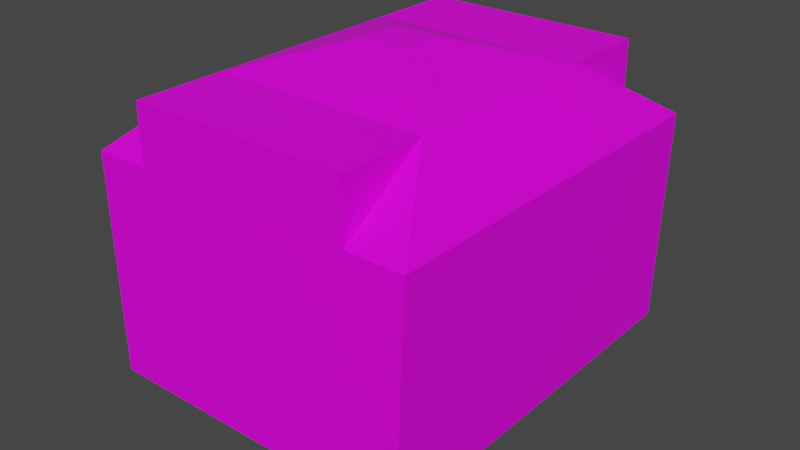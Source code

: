 # Source: TrashContainer02.blend  (saved by Blender 3.6.11; exported with 4.5.12 LTS)
import bpy
from mathutils import Matrix  # noqa: F401  (used for matrix-valued properties, if any)

bpy.ops.wm.read_factory_settings(use_empty=True)
scene = bpy.context.scene
scene.name = 'Scene'

# ---- collections
col_collection = bpy.data.collections.new('Collection'); scene.collection.children.link(col_collection)

# ---- images (referenced by path relative to the original .blend; pixels are not part of the script)
import os
ASSET_DIR = os.environ.get("B2B_ASSET_DIR", "")  # directory of the original .blend (textures are referenced by path, not embedded)
HERE = os.path.dirname(os.path.abspath(__file__))  # packed textures are extracted next to this script under _unpacked/

def load_image(name, relpath, width, height, colorspace="sRGB"):
    """Load a texture the original file referenced (path relative to the .blend, or extracted next to this script)."""
    p = next((c for c in (os.path.join(HERE, relpath), os.path.join(ASSET_DIR, relpath)) if relpath and os.path.exists(c)), "")
    if p:
        img = bpy.data.images.load(p, check_existing=True)
        img.name = name
    else:  # same state as the original file: an image datablock whose file is absent (Cycles renders it pink)
        img = bpy.data.images.new(name, width, height)
        img.source = "FILE"
        img.filepath = "//" + (relpath or name)
    img.colorspace_settings.name = colorspace
    return img
img_trashcontainer02_a_png = load_image('TrashContainer02_a.png', 'TrashContainer02_a.png', 1024, 1024, 'sRGB')

# ---- materials (node trees are filled in below, after node groups)
mat_material = bpy.data.materials.new('Material')
mat_material.alpha_threshold = 0.0
mat_material.use_transparent_shadow = False
mat_material.roughness = 0.5
mat_material.line_color = (0.0, 0.0, 0.0, 1.0)

# ---- material node trees
mat_material.use_nodes = True; mat_material.node_tree.nodes.clear()
_N = mat_material.node_tree.nodes; _L = mat_material.node_tree.links
n0 = _N.new('ShaderNodeOutputMaterial'); n0.name = 'Material Output'; n0.location = (300, 300)
n1 = _N.new('ShaderNodeBsdfPrincipled'); n1.name = 'Principled BSDF'; n1.location = (10, 300)
n1.distribution = 'GGX'
n1.subsurface_method = 'RANDOM_WALK_SKIN'
n1.inputs[3].default_value = 1.45
n1.inputs[13].default_value = 0.25
n1.inputs[27].default_value = (0.0, 0.0, 0.0, 1.0)
n1.inputs[28].default_value = 1.0
n2 = _N.new('ShaderNodeTexImage'); n2.name = 'Image Texture'; n2.location = (-280, 280)
n2.image = img_trashcontainer02_a_png
n2.interpolation = 'Closest'
_L.new(n1.outputs[0], n0.inputs[0])
_L.new(n2.outputs[0], n1.inputs[0])
n0.is_active_output = True

# ---- world
world_world = bpy.data.worlds.new('World'); scene.world = world_world
world_world.use_nodes = True; world_world.node_tree.nodes.clear()
_N = world_world.node_tree.nodes; _L = world_world.node_tree.links
n0 = _N.new('ShaderNodeOutputWorld'); n0.name = 'World Output'; n0.location = (300, 300)
n1 = _N.new('ShaderNodeBackground'); n1.name = 'Background'; n1.location = (10, 300)
n1.inputs[0].default_value = (0.05088, 0.05088, 0.05088, 1.0)
_L.new(n1.outputs[0], n0.inputs[0])
n0.is_active_output = True
world_world.color = (0.05088, 0.05088, 0.05088)
world_world.use_sun_shadow = False
world_world.sun_shadow_jitter_overblur = 0.0

# ---- meshes
me_cube = bpy.data.meshes.new('Cube')
me_cube.from_pydata([(0.8058, -0.9921, 0.0), (0.8058, 0.9928, 0.0), (-0.8058, -0.9921, 0.0), (-0.8058, 0.9928, 0.0), (1.165, 1.435, 0.3808), (0.8058, 0.9928, 0.0799), (1.165, -1.434, 0.3808), (0.8058, -0.9921, 0.0799), (-1.165, 1.435, 0.3808), (-0.8058, 0.9928, 0.0799), (-1.165, -1.434, 0.3808), (-0.8058, -0.9921, 0.0799), (1.21, -1.412, 1.965), (-1.21, 1.413, 1.965), (0.7995, 0.7712, 2.392), (0.7995, -0.7705, 2.392), (0.177, 0.171, 2.586), (0.177, -0.1703, 2.586), (-0.177, 0.171, 2.586), (-0.177, -0.1703, 2.586), (0.7995, -1.412, 1.965), (-0.7995, 1.432, 2.392), (-0.7995, 1.413, 1.965), (0.7995, 1.413, 1.965), (-0.7995, -1.412, 1.965), (1.21, 1.413, 1.965), (-0.7995, -0.7705, 2.392), (-1.21, -1.412, 1.965), (-0.7995, 0.7712, 2.392), (0.7995, 1.432, 2.392), (0.7995, -1.412, 2.392), (-0.7995, -1.412, 2.392), (0.7995, 1.432, 1.965), (-0.7995, 1.432, 1.965)], [], [(7, 11, 2, 0), (9, 5, 1, 3), (5, 7, 0, 1), (10, 6, 12, 20, 24, 27), (7, 6, 10, 11), (11, 10, 8, 9), (11, 9, 3, 2), (5, 4, 6, 7), (9, 8, 4, 5), (8, 10, 27, 13), (6, 4, 25, 12), (4, 8, 13, 22, 23, 25), (28, 26, 19, 18), (12, 25, 14, 15), (13, 27, 26, 28), (16, 18, 19, 17), (26, 15, 17, 19), (14, 28, 18, 16), (15, 14, 16, 17), (29, 23, 22, 21), (14, 25, 13, 28), (12, 15, 26, 27), (29, 30, 20, 32), (31, 24, 20, 30), (31, 21, 33, 24), (29, 21, 31, 30)])
_uv = me_cube.uv_layers.new(name='UVMap')
_uv.uv.foreach_set('vector', [0.3252, 0.02941, 0.06098, 0.02941, 0.06098, 0.0, 0.3252, 0.0, 0.3252, 0.02941, 0.06098, 0.02941, 0.06098, 0.0, 0.3252, 0.0, 0.8862, 0.02941, 0.5, 0.02941, 0.5, 0.0, 0.8862, 0.0, 0.00813, 0.1471, 0.378, 0.1471, 0.3862, 0.7549, 0.3248, 0.7549, 0.0668, 0.7549, 0.0, 0.7549, 0.3252, 0.02941, 0.378, 0.1471, 0.00813, 0.1471, 0.06098, 0.02941, 0.8862, 0.02941, 1.0, 0.1667, 0.3821, 0.1667, 0.5, 0.02941, 0.8862, 0.02941, 0.5, 0.02941, 0.5, 0.0, 0.8862, 0.0, 0.8862, 0.02941, 1.0, 0.1667, 0.3821, 0.1667, 0.5, 0.02941, 0.3252, 0.02941, 0.378, 0.1471, 0.00813, 0.1471, 0.06098, 0.02941, 0.3821, 0.1667, 1.0, 0.1667, 1.0, 0.7451, 0.3943, 0.7451, 0.3821, 0.1667, 1.0, 0.1667, 1.0, 0.7451, 0.3943, 0.7451, 0.00813, 0.1471, 0.378, 0.1471, 0.3862, 0.7549, 0.3252, 0.7549, 0.06036, 0.7549, 0.0, 0.7549, 0.5894, 0.5784, 0.7967, 0.5784, 0.7154, 0.7549, 0.6707, 0.7549, 0.3943, 0.7451, 1.0, 0.7451, 0.878, 0.9118, 0.5203, 0.9118, 0.3943, 0.7451, 1.0, 0.7451, 0.878, 0.9118, 0.5203, 0.9118, 0.7154, 0.3922, 0.6748, 0.3922, 0.6748, 0.2745, 0.7154, 0.2745, 0.5894, 0.5784, 0.7967, 0.5784, 0.7154, 0.7549, 0.6707, 0.7549, 0.5935, 0.5784, 0.7967, 0.5784, 0.7154, 0.7549, 0.6748, 0.7549, 0.5894, 0.5784, 0.7967, 0.5784, 0.7154, 0.7549, 0.6707, 0.7549, 0.06098, 0.9118, 0.06098, 0.7549, 0.3252, 0.7549, 0.3252, 0.9118, 0.5894, 0.9216, 0.5325, 0.7549, 0.8537, 0.7549, 0.7967, 0.9216, 0.5325, 0.7549, 0.5894, 0.9216, 0.7967, 0.9216, 0.8537, 0.7549, 0.4919, 0.09804, 0.9106, 0.09804, 0.9106, 0.2451, 0.4919, 0.2451, 0.06098, 0.9118, 0.06098, 0.7549, 0.3252, 0.7549, 0.3252, 0.9118, 0.9106, 0.2451, 0.4919, 0.2451, 0.4919, 0.09804, 0.9106, 0.09804, 0.4756, 0.6471, 0.4756, 0.08824, 0.8943, 0.08824, 0.8943, 0.6471])
me_cube.materials.append(mat_material)
me_cube.use_mirror_vertex_groups = False
me_cube.update()

# ---- objects
ob_trashcontainer02 = bpy.data.objects.new('TrashContainer02', me_cube)

# ---- transforms, parenting, visibility, modifiers, constraints
ob_trashcontainer02.location = (0.0, 0.0, 0.0)
ob_trashcontainer02.lock_rotations_4d = False
ob_trashcontainer02.empty_display_type = 'ARROWS'
ob_trashcontainer02.lineart.crease_threshold = 0.0

# ---- collection membership
col_collection.objects.link(ob_trashcontainer02)

# ---- scene / render settings (as saved in the file)
scene.frame_start = 1; scene.frame_end = 250; scene.frame_set(1)
scene.render.engine = 'BLENDER_EEVEE_NEXT'
scene.cycles.sampling_pattern = 'TABULATED_SOBOL'
scene.view_settings.view_transform = 'Filmic'
bpy.context.view_layer.update()

# ---- added for rendering (the .blend has no active camera and no usable light): camera, sun
cam_auto = bpy.data.cameras.new('AutoCamera')
cam_auto.lens = 50.0
cam_auto.sensor_width = 36.0
cam_auto.clip_end = 1000.0
ob_auto_camera = bpy.data.objects.new('AutoCamera', cam_auto)
scene.collection.objects.link(ob_auto_camera)
ob_auto_camera.location = (4.21744, -5.06058, 4.66675)
ob_auto_camera.rotation_euler = (1.09748, -7.21219e-08, 0.694738)
scene.camera = ob_auto_camera
light_auto_sun = bpy.data.lights.new('AutoSun', 'SUN')
light_auto_sun.energy = 3.0
light_auto_sun.angle = 0.0523599
ob_auto_sun = bpy.data.objects.new('AutoSun', light_auto_sun)
scene.collection.objects.link(ob_auto_sun)
ob_auto_sun.rotation_euler = (0.872665, 0.174533, 0.523599)
bpy.context.view_layer.update()

